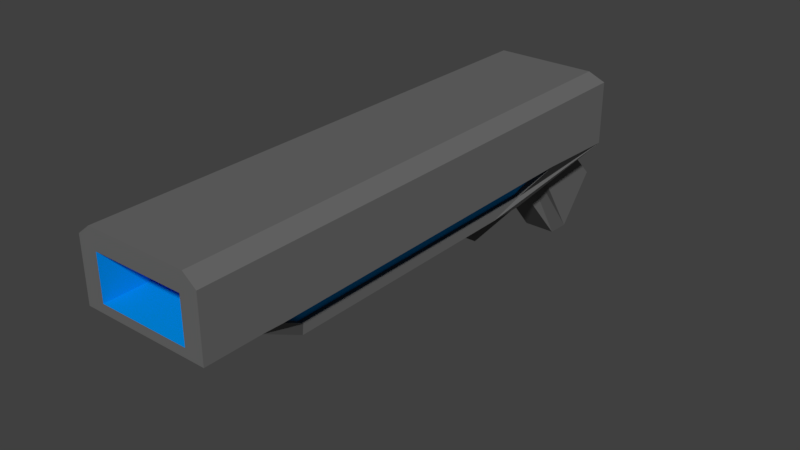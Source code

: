 # Source: Gun_Shotgun.blend  (saved by Blender 2.78.0; exported with 4.5.12 LTS)
import bpy
from mathutils import Matrix  # noqa: F401  (used for matrix-valued properties, if any)

bpy.ops.wm.read_factory_settings(use_empty=True)
scene = bpy.context.scene
scene.name = 'Scene'

# ---- collections
col_collection_1 = bpy.data.collections.new('Collection 1'); scene.collection.children.link(col_collection_1)

# ---- materials (node trees are filled in below, after node groups)
mat_gunmat1 = bpy.data.materials.new('GunMat1')
mat_gunmat1.alpha_threshold = 0.0
mat_gunmat1.use_transparent_shadow = False
mat_gunmat1.diffuse_color = (0.1424, 0.1424, 0.1424, 1.0)
mat_gunmat1.roughness = 0.5
mat_gunmat2 = bpy.data.materials.new('GunMat2')
mat_gunmat2.alpha_threshold = 0.0
mat_gunmat2.use_transparent_shadow = False
mat_gunmat2.diffuse_color = (0.0, 0.2953, 0.8, 1.0)
mat_gunmat2.roughness = 0.5

# ---- material node trees

# ---- world
world_world = bpy.data.worlds.new('World'); scene.world = world_world
world_world.color = (0.05088, 0.05088, 0.05088)
world_world.use_sun_shadow = False
world_world.sun_shadow_jitter_overblur = 0.0
world_world.cycles.sampling_method = 'MANUAL'

# ---- meshes
me_cube_005 = bpy.data.meshes.new('Cube.005')
me_cube_005.from_pydata([(1.215, -0.387, -2.571), (1.215, 0.387, -2.571), (0.7116, 0.387, 0.0896), (1.53, 0.387, -1.37), (1.091, 0.387, 0.1109), (0.7116, -0.387, 0.0896), (1.091, -0.387, 0.1109), (1.53, -0.387, -1.37), (0.7626, 0.722, -0.107), (1.216, 0.722, -2.313), (1.464, 0.722, -1.368), (1.061, 0.722, -0.09028), (1.216, -0.722, -2.313), (0.7626, -0.722, -0.107), (1.061, -0.722, -0.09028), (1.464, -0.722, -1.368), (0.5319, -1.0, -1.0), (1.211, -1.513, 1.0), (0.5319, 1.0, -1.0), (1.211, 1.513, 1.0), (-1.341, 1.0, -1.0), (-1.341, 1.513, 1.0), (-1.341, -1.0, -1.0), (-1.341, -1.513, 1.0), (1.211, 1.513, 0.634), (1.211, 1.513, -0.2652), (1.211, -1.513, 0.634), (1.211, -1.513, -0.2652), (-1.726, 1.513, -0.2113), (-1.726, -1.513, -0.2113), (-1.341, 1.2, 1.208), (1.162, 1.2, 1.208), (1.162, -1.2, 1.208), (-1.341, -1.2, 1.208), (-2.076, 1.513, 1.0), (-2.076, -1.513, 1.0), (-1.335, -1.0, -0.8038), (0.5296, -1.0, -0.7961), (-1.594, -1.513, -0.2259), (0.6677, -1.513, -0.1988), (0.5319, -0.3333, -1.0), (0.5319, 0.3333, -1.0), (0.02547, -1.0, -1.0), (0.2787, -1.0, -1.0), (0.2787, 1.0, -1.0), (0.02547, 1.0, -1.0), (-1.341, 0.3333, -1.0), (-1.341, -0.3333, -1.0), (0.02547, 0.3333, -1.0), (0.02547, -0.3333, -1.0), (0.2017, 0.3333, -1.0), (0.2017, -0.3333, -1.0), (0.3146, 0.3333, -1.0), (0.3146, -0.3333, -1.0), (0.3209, 0.3832, -1.659), (0.3209, -0.3832, -1.659), (0.4028, 0.3832, -1.409), (0.4028, -0.3832, -1.409), (1.215, 0.129, -2.571), (1.215, -0.129, -2.571), (0.7116, -0.129, 0.0896), (0.7116, 0.129, 0.0896), (0.9144, -0.3088, -1.425), (0.9144, 0.3088, -1.425), (0.8547, -0.3088, -1.128), (0.8547, 0.3088, -1.128), (0.5294, 1.0, -0.7961), (-1.334, 1.0, -0.8022), (0.668, 1.513, -0.1986), (-1.594, 1.513, -0.2258), (-1.335, -0.864, -0.8038), (0.5296, -0.864, -0.7961), (-1.594, -1.307, -0.2259), (0.6677, -1.307, -0.1988), (0.5294, 0.864, -0.7961), (-1.334, 0.864, -0.8022), (0.668, 1.307, -0.1986), (-1.594, 1.307, -0.2258), (-2.076, 1.513, -0.2113), (-2.076, -1.513, -0.2113), (-2.076, 1.2, 1.208), (-2.076, -1.2, 1.208), (-2.076, -1.081, -0.03823), (-2.076, 1.081, -0.03823), (-2.076, -1.081, 0.827), (-2.076, 1.081, 0.827), (-1.787, -1.081, -0.03823), (-1.787, 1.081, -0.03823), (-1.787, -1.081, 0.827), (-1.787, 1.081, 0.827)], [], [(63, 1, 58), (6, 5, 13, 14), (3, 4, 6, 7), (54, 63, 62, 55), (1, 3, 7, 0, 59, 58), (4, 2, 61, 60, 5, 6), (4, 3, 10, 11), (63, 54, 56, 65), (64, 5, 60), (65, 56, 57, 64), (9, 8, 11, 10), (15, 14, 13, 12), (3, 1, 9, 10), (7, 6, 14, 15), (2, 4, 11, 8), (0, 7, 15, 12), (63, 65, 2, 1), (5, 0, 12, 13), (24, 19, 17, 26), (43, 42, 51), (23, 17, 32, 33), (18, 25, 27, 16, 40, 41), (25, 24, 26, 27), (30, 21, 34, 80), (25, 18, 44, 45, 20, 28, 67, 66), (25, 66, 68, 24), (21, 19, 24, 68, 69, 28), (23, 29, 38, 39, 26, 17), (26, 39, 37, 27), (16, 27, 37, 36, 29, 22, 42, 43), (17, 19, 31, 32), (35, 34, 85, 84), (19, 21, 30, 31), (36, 38, 29), (36, 37, 71, 70), (32, 31, 30, 33), (84, 85, 89, 88), (33, 30, 80, 81), (47, 49, 42, 22), (53, 43, 51), (20, 45, 48, 46), (46, 48, 49, 47), (50, 44, 52), (53, 52, 18, 16), (45, 44, 50), (44, 18, 52), (50, 52, 56, 54), (16, 43, 53), (49, 48, 50, 51), (49, 51, 42), (54, 55, 57, 56), (51, 50, 54, 55), (53, 51, 55, 57), (52, 53, 57, 56), (8, 9, 1, 2), (59, 0, 62), (0, 5, 64, 62), (59, 62, 63, 58), (55, 62, 64, 57), (2, 65, 61), (64, 60, 61, 65), (48, 45, 50), (71, 73, 72, 70), (68, 66, 74, 76), (69, 67, 28), (76, 74, 75, 77), (38, 36, 70, 72), (67, 69, 77, 75), (69, 68, 76, 77), (39, 38, 72, 73), (66, 67, 75, 74), (37, 39, 73, 71), (35, 81, 80, 34), (29, 23, 35, 79), (21, 28, 78, 34), (23, 33, 81, 35), (28, 29, 79, 78), (22, 29, 28, 20, 46, 47), (34, 78, 83, 85), (78, 79, 82, 83), (79, 35, 84, 82), (88, 89, 87, 86), (83, 82, 86, 87), (85, 83, 87, 89), (82, 84, 88, 86)])
me_cube_005.polygons.foreach_set('material_index', [0, 0, 0, 0, 0, 0, 0, 0, 0, 0, 0, 0, 0, 0, 0, 0, 0, 0, 0, 0, 0, 0, 0, 0, 0, 0, 0, 0, 0, 0, 0, 0, 0, 0, 0, 0, 1, 0, 0, 0, 0, 0, 0, 0, 0, 0, 0, 0, 0, 0, 0, 0, 0, 0, 0, 0, 0, 0, 0, 0, 0, 0, 1, 0, 0, 1, 0, 0, 0, 0, 0, 0, 0, 0, 0, 0, 0, 0, 0, 0, 0, 1, 1, 1, 1])
me_cube_005.materials.append(mat_gunmat1)
me_cube_005.materials.append(mat_gunmat2)
me_cube_005.use_remesh_preserve_volume = False
me_cube_005.use_remesh_preserve_attributes = False
me_cube_005.use_mirror_vertex_groups = False
me_cube_005.update()

# ---- objects
ob_gun_laser = bpy.data.objects.new('Gun_Laser', me_cube_005)

# ---- transforms, parenting, visibility, modifiers, constraints
ob_gun_laser.location = (-0.1276, -0.4583, 1.222)
ob_gun_laser.rotation_euler = (0.0, -0.0, 1.571)
ob_gun_laser.scale = (0.292, 0.07781, 0.09317)
ob_gun_laser.lineart.crease_threshold = 0.0

# ---- collection membership
col_collection_1.objects.link(ob_gun_laser)

# ---- scene / render settings (as saved in the file)
scene.frame_start = 1; scene.frame_end = 31; scene.frame_set(1)
scene.render.engine = 'BLENDER_EEVEE_NEXT'
scene.render.resolution_percentage = 50
scene.render.dither_intensity = 0.0
scene.cycles.use_denoising = False
scene.cycles.samples = 128
scene.cycles.sampling_pattern = 'TABULATED_SOBOL'
scene.cycles.light_sampling_threshold = 0.0
scene.cycles.use_adaptive_sampling = False
scene.cycles.use_light_tree = False
scene.cycles.blur_glossy = 0.0
scene.cycles.sample_clamp_indirect = 0.0
scene.view_settings.view_transform = 'Standard'
bpy.context.view_layer.update()

# ---- added for rendering (the .blend has no active camera and no usable light): camera, sun
cam_auto = bpy.data.cameras.new('AutoCamera')
cam_auto.lens = 50.0
cam_auto.sensor_width = 36.0
cam_auto.clip_end = 1000.0
ob_auto_camera = bpy.data.objects.new('AutoCamera', cam_auto)
scene.collection.objects.link(ob_auto_camera)
ob_auto_camera.location = (0.92262, -1.79826, 1.99879)
ob_auto_camera.rotation_euler = (1.09748, -7.21219e-08, 0.694738)
scene.camera = ob_auto_camera
light_auto_sun = bpy.data.lights.new('AutoSun', 'SUN')
light_auto_sun.energy = 3.0
light_auto_sun.angle = 0.0523599
ob_auto_sun = bpy.data.objects.new('AutoSun', light_auto_sun)
scene.collection.objects.link(ob_auto_sun)
ob_auto_sun.rotation_euler = (0.872665, 0.174533, 0.523599)
bpy.context.view_layer.update()
